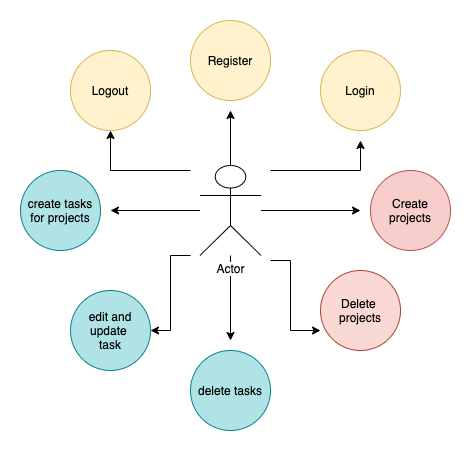

The diagram above was exported from draw.io. Its source (the exported page's mxGraphModel, read from the mxfile embedded in the PNG):
<mxGraphModel dx="932" dy="550" grid="1" gridSize="10" guides="1" tooltips="1" connect="1" arrows="1" fold="1" page="1" pageScale="1" pageWidth="827" pageHeight="1169" math="0" shadow="0">
  <root>
    <mxCell id="0" />
    <mxCell id="1" parent="0" />
    <mxCell id="fdoxef1b_gkwcruY-uGJ-12" style="edgeStyle=orthogonalEdgeStyle;rounded=0;orthogonalLoop=1;jettySize=auto;html=1;" edge="1" parent="1" source="fdoxef1b_gkwcruY-uGJ-1">
      <mxGeometry relative="1" as="geometry">
        <mxPoint x="410" y="190" as="targetPoint" />
      </mxGeometry>
    </mxCell>
    <mxCell id="fdoxef1b_gkwcruY-uGJ-13" style="edgeStyle=orthogonalEdgeStyle;rounded=0;orthogonalLoop=1;jettySize=auto;html=1;" edge="1" parent="1" source="fdoxef1b_gkwcruY-uGJ-1">
      <mxGeometry relative="1" as="geometry">
        <mxPoint x="410" y="420" as="targetPoint" />
      </mxGeometry>
    </mxCell>
    <mxCell id="fdoxef1b_gkwcruY-uGJ-14" style="edgeStyle=orthogonalEdgeStyle;rounded=0;orthogonalLoop=1;jettySize=auto;html=1;" edge="1" parent="1" source="fdoxef1b_gkwcruY-uGJ-1">
      <mxGeometry relative="1" as="geometry">
        <mxPoint x="540" y="290" as="targetPoint" />
      </mxGeometry>
    </mxCell>
    <mxCell id="fdoxef1b_gkwcruY-uGJ-15" style="edgeStyle=orthogonalEdgeStyle;rounded=0;orthogonalLoop=1;jettySize=auto;html=1;" edge="1" parent="1" source="fdoxef1b_gkwcruY-uGJ-1">
      <mxGeometry relative="1" as="geometry">
        <mxPoint x="290" y="290" as="targetPoint" />
      </mxGeometry>
    </mxCell>
    <mxCell id="fdoxef1b_gkwcruY-uGJ-1" value="Actor" style="shape=umlActor;verticalLabelPosition=bottom;labelBackgroundColor=#ffffff;verticalAlign=top;html=1;outlineConnect=0;fillColor=none;" vertex="1" parent="1">
      <mxGeometry x="379.5" y="245" width="61" height="90" as="geometry" />
    </mxCell>
    <mxCell id="fdoxef1b_gkwcruY-uGJ-2" value="Login" style="ellipse;whiteSpace=wrap;html=1;aspect=fixed;fillColor=#fff2cc;strokeColor=#d6b656;" vertex="1" parent="1">
      <mxGeometry x="500" y="130" width="80" height="80" as="geometry" />
    </mxCell>
    <mxCell id="fdoxef1b_gkwcruY-uGJ-3" value="Register" style="ellipse;whiteSpace=wrap;html=1;aspect=fixed;fillColor=#fff2cc;strokeColor=#d6b656;" vertex="1" parent="1">
      <mxGeometry x="370" y="100" width="80" height="80" as="geometry" />
    </mxCell>
    <mxCell id="fdoxef1b_gkwcruY-uGJ-5" value="Logout" style="ellipse;whiteSpace=wrap;html=1;aspect=fixed;fillColor=#fff2cc;strokeColor=#d6b656;" vertex="1" parent="1">
      <mxGeometry x="250" y="130" width="80" height="80" as="geometry" />
    </mxCell>
    <mxCell id="fdoxef1b_gkwcruY-uGJ-6" value="Delete&amp;nbsp; projects" style="ellipse;whiteSpace=wrap;html=1;aspect=fixed;fillColor=#fad9d5;strokeColor=#ae4132;" vertex="1" parent="1">
      <mxGeometry x="500" y="350" width="80" height="80" as="geometry" />
    </mxCell>
    <mxCell id="fdoxef1b_gkwcruY-uGJ-7" value="Create projects" style="ellipse;whiteSpace=wrap;html=1;aspect=fixed;fillColor=#f8cecc;strokeColor=#b85450;" vertex="1" parent="1">
      <mxGeometry x="550" y="250" width="80" height="80" as="geometry" />
    </mxCell>
    <mxCell id="fdoxef1b_gkwcruY-uGJ-8" value="delete tasks&lt;br&gt;" style="ellipse;whiteSpace=wrap;html=1;aspect=fixed;fillColor=#b0e3e6;strokeColor=#0e8088;" vertex="1" parent="1">
      <mxGeometry x="370" y="430" width="80" height="80" as="geometry" />
    </mxCell>
    <mxCell id="fdoxef1b_gkwcruY-uGJ-9" value="edit and update &lt;br&gt;task" style="ellipse;whiteSpace=wrap;html=1;aspect=fixed;fillColor=#b0e3e6;strokeColor=#0e8088;" vertex="1" parent="1">
      <mxGeometry x="250" y="370" width="80" height="80" as="geometry" />
    </mxCell>
    <mxCell id="fdoxef1b_gkwcruY-uGJ-10" value="create tasks for projects" style="ellipse;whiteSpace=wrap;html=1;aspect=fixed;fillColor=#b0e3e6;strokeColor=#0e8088;" vertex="1" parent="1">
      <mxGeometry x="200" y="250" width="80" height="80" as="geometry" />
    </mxCell>
    <mxCell id="fdoxef1b_gkwcruY-uGJ-16" style="edgeStyle=orthogonalEdgeStyle;rounded=0;orthogonalLoop=1;jettySize=auto;html=1;" edge="1" parent="1" target="fdoxef1b_gkwcruY-uGJ-9">
      <mxGeometry relative="1" as="geometry">
        <mxPoint x="340" y="375" as="targetPoint" />
        <mxPoint x="370" y="335" as="sourcePoint" />
        <Array as="points">
          <mxPoint x="350" y="335" />
          <mxPoint x="350" y="410" />
        </Array>
      </mxGeometry>
    </mxCell>
    <mxCell id="fdoxef1b_gkwcruY-uGJ-17" style="edgeStyle=orthogonalEdgeStyle;rounded=0;orthogonalLoop=1;jettySize=auto;html=1;" edge="1" parent="1">
      <mxGeometry relative="1" as="geometry">
        <mxPoint x="500" y="410" as="targetPoint" />
        <mxPoint x="450" y="340" as="sourcePoint" />
        <Array as="points">
          <mxPoint x="470" y="340" />
          <mxPoint x="470" y="410" />
        </Array>
      </mxGeometry>
    </mxCell>
    <mxCell id="fdoxef1b_gkwcruY-uGJ-18" style="edgeStyle=orthogonalEdgeStyle;rounded=0;orthogonalLoop=1;jettySize=auto;html=1;" edge="1" parent="1">
      <mxGeometry relative="1" as="geometry">
        <mxPoint x="540" y="220" as="targetPoint" />
        <mxPoint x="450" y="250" as="sourcePoint" />
        <Array as="points">
          <mxPoint x="540" y="250" />
          <mxPoint x="540" y="220" />
        </Array>
      </mxGeometry>
    </mxCell>
    <mxCell id="fdoxef1b_gkwcruY-uGJ-19" style="edgeStyle=orthogonalEdgeStyle;rounded=0;orthogonalLoop=1;jettySize=auto;html=1;" edge="1" parent="1" target="fdoxef1b_gkwcruY-uGJ-5">
      <mxGeometry relative="1" as="geometry">
        <mxPoint x="439.5" y="220" as="targetPoint" />
        <mxPoint x="370" y="250" as="sourcePoint" />
      </mxGeometry>
    </mxCell>
  </root>
</mxGraphModel>